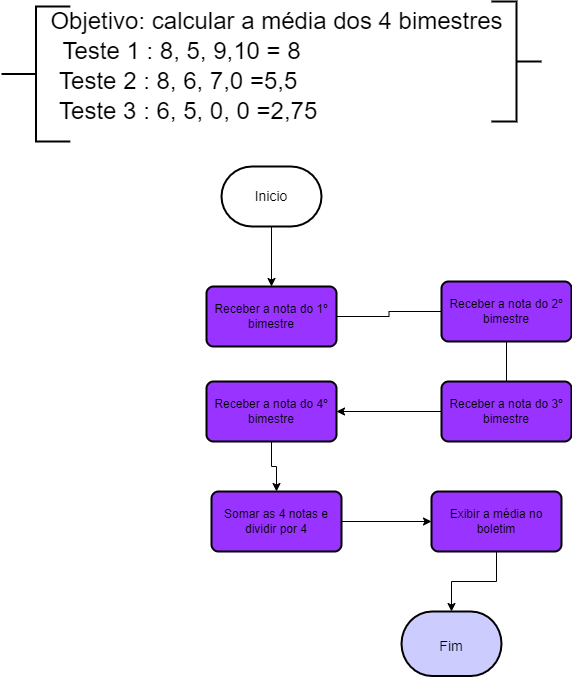

The diagram above was exported from draw.io. Its source (the exported page's mxGraphModel, read from the mxfile embedded in the PNG):
<mxGraphModel dx="1108" dy="1611" grid="1" gridSize="10" guides="1" tooltips="1" connect="1" arrows="1" fold="1" page="1" pageScale="1" pageWidth="827" pageHeight="1169" math="0" shadow="0">
  <root>
    <mxCell id="0" />
    <mxCell id="1" parent="0" />
    <mxCell id="Qb-CdEshoO2hUxo6wI0W-1" value="" style="edgeStyle=orthogonalEdgeStyle;rounded=0;orthogonalLoop=1;jettySize=auto;html=1;" edge="1" parent="1" source="Qb-CdEshoO2hUxo6wI0W-2" target="Qb-CdEshoO2hUxo6wI0W-3">
      <mxGeometry relative="1" as="geometry" />
    </mxCell>
    <mxCell id="Qb-CdEshoO2hUxo6wI0W-2" value="&lt;font style=&quot;font-size: 14px;&quot;&gt;Inicio&lt;/font&gt;" style="strokeWidth=2;html=1;shape=mxgraph.flowchart.terminator;whiteSpace=wrap;" vertex="1" parent="1">
      <mxGeometry x="360" y="75" width="100" height="60" as="geometry" />
    </mxCell>
    <mxCell id="Qb-CdEshoO2hUxo6wI0W-3" value="Receber a nota do 1º bimestre" style="rounded=1;whiteSpace=wrap;html=1;absoluteArcSize=1;arcSize=14;strokeWidth=2;fillColor=#9933FF;" vertex="1" parent="1">
      <mxGeometry x="345" y="195" width="130" height="60" as="geometry" />
    </mxCell>
    <mxCell id="Qb-CdEshoO2hUxo6wI0W-4" value="&lt;font style=&quot;font-size: 14px;&quot;&gt;Fim&lt;/font&gt;" style="strokeWidth=2;html=1;shape=mxgraph.flowchart.terminator;whiteSpace=wrap;fontSize=24;fillColor=#CCCCFF;" vertex="1" parent="1">
      <mxGeometry x="540" y="520" width="100" height="64.5" as="geometry" />
    </mxCell>
    <mxCell id="Qb-CdEshoO2hUxo6wI0W-5" value="" style="strokeWidth=2;html=1;shape=mxgraph.flowchart.annotation_2;align=left;labelPosition=right;pointerEvents=1;fontSize=24;fillColor=#CCCCFF;" vertex="1" parent="1">
      <mxGeometry x="140" y="-85" width="68.75" height="135" as="geometry" />
    </mxCell>
    <mxCell id="Qb-CdEshoO2hUxo6wI0W-6" value="Objetivo: calcular a média dos 4 bimestres" style="text;html=1;align=center;verticalAlign=middle;resizable=0;points=[];autosize=1;strokeColor=none;fillColor=none;fontSize=24;" vertex="1" parent="1">
      <mxGeometry x="175" y="-90" width="480" height="40" as="geometry" />
    </mxCell>
    <mxCell id="Qb-CdEshoO2hUxo6wI0W-7" style="edgeStyle=orthogonalEdgeStyle;rounded=0;orthogonalLoop=1;jettySize=auto;html=1;exitX=0.5;exitY=1;exitDx=0;exitDy=0;fontSize=14;" edge="1" parent="1" source="Qb-CdEshoO2hUxo6wI0W-3" target="Qb-CdEshoO2hUxo6wI0W-3">
      <mxGeometry relative="1" as="geometry" />
    </mxCell>
    <mxCell id="Qb-CdEshoO2hUxo6wI0W-8" value="Receber a nota do 2º bimestre" style="rounded=1;whiteSpace=wrap;html=1;absoluteArcSize=1;arcSize=14;strokeWidth=2;fillColor=#9933FF;" vertex="1" parent="1">
      <mxGeometry x="580" y="190" width="130" height="60" as="geometry" />
    </mxCell>
    <mxCell id="Qb-CdEshoO2hUxo6wI0W-9" value="" style="edgeStyle=orthogonalEdgeStyle;rounded=0;orthogonalLoop=1;jettySize=auto;html=1;endArrow=none;" edge="1" parent="1" source="Qb-CdEshoO2hUxo6wI0W-3" target="Qb-CdEshoO2hUxo6wI0W-8">
      <mxGeometry relative="1" as="geometry">
        <mxPoint x="410" y="255" as="sourcePoint" />
        <mxPoint x="405" y="455" as="targetPoint" />
      </mxGeometry>
    </mxCell>
    <mxCell id="Qb-CdEshoO2hUxo6wI0W-10" value="" style="edgeStyle=orthogonalEdgeStyle;rounded=0;orthogonalLoop=1;jettySize=auto;html=1;fontSize=14;" edge="1" parent="1" source="Qb-CdEshoO2hUxo6wI0W-11" target="Qb-CdEshoO2hUxo6wI0W-14">
      <mxGeometry relative="1" as="geometry" />
    </mxCell>
    <mxCell id="Qb-CdEshoO2hUxo6wI0W-11" value="Receber a nota do 3º bimestre" style="rounded=1;whiteSpace=wrap;html=1;absoluteArcSize=1;arcSize=14;strokeWidth=2;fillColor=#9933FF;" vertex="1" parent="1">
      <mxGeometry x="580" y="290" width="130" height="60" as="geometry" />
    </mxCell>
    <mxCell id="Qb-CdEshoO2hUxo6wI0W-12" value="" style="edgeStyle=orthogonalEdgeStyle;rounded=0;orthogonalLoop=1;jettySize=auto;html=1;startArrow=none;endArrow=none;" edge="1" parent="1" source="Qb-CdEshoO2hUxo6wI0W-8" target="Qb-CdEshoO2hUxo6wI0W-11">
      <mxGeometry relative="1" as="geometry">
        <mxPoint x="410" y="355" as="sourcePoint" />
        <mxPoint x="405" y="455" as="targetPoint" />
      </mxGeometry>
    </mxCell>
    <mxCell id="Qb-CdEshoO2hUxo6wI0W-21" style="edgeStyle=orthogonalEdgeStyle;rounded=0;orthogonalLoop=1;jettySize=auto;html=1;" edge="1" parent="1" source="Qb-CdEshoO2hUxo6wI0W-14" target="Qb-CdEshoO2hUxo6wI0W-19">
      <mxGeometry relative="1" as="geometry" />
    </mxCell>
    <mxCell id="Qb-CdEshoO2hUxo6wI0W-14" value="Receber a nota do 4º bimestre" style="rounded=1;whiteSpace=wrap;html=1;absoluteArcSize=1;arcSize=14;strokeWidth=2;fillColor=#9933FF;" vertex="1" parent="1">
      <mxGeometry x="345" y="290" width="130" height="60" as="geometry" />
    </mxCell>
    <mxCell id="Qb-CdEshoO2hUxo6wI0W-15" value="" style="strokeWidth=2;html=1;shape=mxgraph.flowchart.annotation_2;align=left;labelPosition=right;pointerEvents=1;fontSize=24;fillColor=#CCCCFF;direction=west;" vertex="1" parent="1">
      <mxGeometry x="630" y="-90" width="50" height="120" as="geometry" />
    </mxCell>
    <mxCell id="Qb-CdEshoO2hUxo6wI0W-22" style="edgeStyle=orthogonalEdgeStyle;rounded=0;orthogonalLoop=1;jettySize=auto;html=1;entryX=0;entryY=0.5;entryDx=0;entryDy=0;" edge="1" parent="1" source="Qb-CdEshoO2hUxo6wI0W-19" target="Qb-CdEshoO2hUxo6wI0W-20">
      <mxGeometry relative="1" as="geometry" />
    </mxCell>
    <mxCell id="Qb-CdEshoO2hUxo6wI0W-19" value="Somar as 4 notas e dividir por 4" style="rounded=1;whiteSpace=wrap;html=1;absoluteArcSize=1;arcSize=14;strokeWidth=2;fillColor=#9933FF;" vertex="1" parent="1">
      <mxGeometry x="350" y="400" width="130" height="60" as="geometry" />
    </mxCell>
    <mxCell id="Qb-CdEshoO2hUxo6wI0W-23" style="edgeStyle=orthogonalEdgeStyle;rounded=0;orthogonalLoop=1;jettySize=auto;html=1;" edge="1" parent="1" source="Qb-CdEshoO2hUxo6wI0W-20" target="Qb-CdEshoO2hUxo6wI0W-4">
      <mxGeometry relative="1" as="geometry" />
    </mxCell>
    <mxCell id="Qb-CdEshoO2hUxo6wI0W-20" value="Exibir a média no boletim" style="rounded=1;whiteSpace=wrap;html=1;absoluteArcSize=1;arcSize=14;strokeWidth=2;fillColor=#9933FF;" vertex="1" parent="1">
      <mxGeometry x="570" y="400" width="130" height="60" as="geometry" />
    </mxCell>
    <mxCell id="Qb-CdEshoO2hUxo6wI0W-24" value="Teste 1 : 8, 5, 9,10 = 8" style="text;html=1;align=center;verticalAlign=middle;resizable=0;points=[];autosize=1;strokeColor=none;fillColor=none;fontSize=24;" vertex="1" parent="1">
      <mxGeometry x="190" y="-60" width="260" height="40" as="geometry" />
    </mxCell>
    <mxCell id="Qb-CdEshoO2hUxo6wI0W-25" value="Teste 2 : 8, 6, 7,0 =5,5&amp;nbsp;" style="text;html=1;align=center;verticalAlign=middle;resizable=0;points=[];autosize=1;strokeColor=none;fillColor=none;fontSize=24;" vertex="1" parent="1">
      <mxGeometry x="185" y="-30" width="270" height="40" as="geometry" />
    </mxCell>
    <mxCell id="Qb-CdEshoO2hUxo6wI0W-26" value="Teste 3 : 6, 5, 0, 0 =2,75&amp;nbsp;" style="text;html=1;align=center;verticalAlign=middle;resizable=0;points=[];autosize=1;strokeColor=none;fillColor=none;fontSize=24;" vertex="1" parent="1">
      <mxGeometry x="185" width="290" height="40" as="geometry" />
    </mxCell>
  </root>
</mxGraphModel>